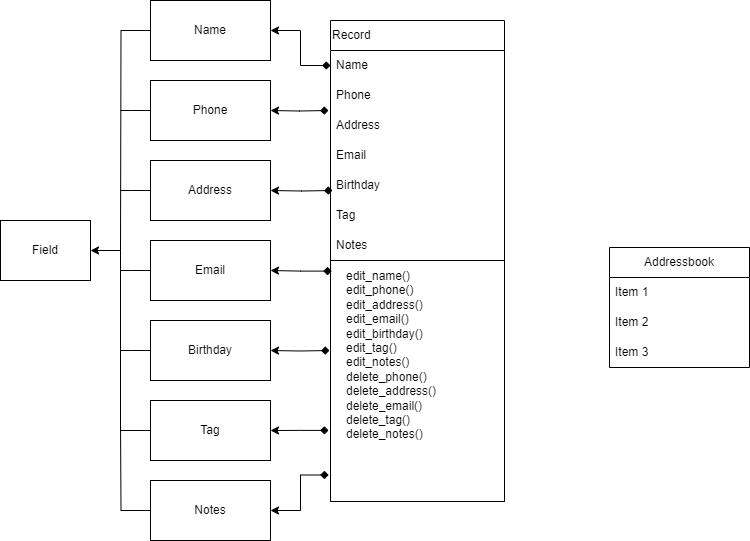

The diagram above was exported from draw.io. Its source (the exported page's mxGraphModel, read from the mxfile embedded in the PNG):
<mxGraphModel dx="1050" dy="1691" grid="0" gridSize="10" guides="1" tooltips="1" connect="1" arrows="1" fold="1" page="1" pageScale="1" pageWidth="827" pageHeight="1169" background="#ffffff" math="0" shadow="0">
  <root>
    <mxCell id="0" />
    <mxCell id="1" parent="0" />
    <mxCell id="NAU6P36tQYYczLVd8k2h-1" value="Field" style="rounded=0;whiteSpace=wrap;html=1;" parent="1" vertex="1">
      <mxGeometry x="10" y="-360" width="90" height="60" as="geometry" />
    </mxCell>
    <mxCell id="NAU6P36tQYYczLVd8k2h-46" style="edgeStyle=orthogonalEdgeStyle;rounded=0;orthogonalLoop=1;jettySize=auto;html=1;endArrow=none;endFill=0;" parent="1" source="NAU6P36tQYYczLVd8k2h-32" edge="1">
      <mxGeometry relative="1" as="geometry">
        <mxPoint x="130" y="-470" as="targetPoint" />
      </mxGeometry>
    </mxCell>
    <mxCell id="NAU6P36tQYYczLVd8k2h-32" value="Phone" style="rounded=0;whiteSpace=wrap;html=1;" parent="1" vertex="1">
      <mxGeometry x="160" y="-500" width="120" height="60" as="geometry" />
    </mxCell>
    <mxCell id="NAU6P36tQYYczLVd8k2h-44" style="edgeStyle=orthogonalEdgeStyle;rounded=0;orthogonalLoop=1;jettySize=auto;html=1;endArrow=none;endFill=0;" parent="1" source="NAU6P36tQYYczLVd8k2h-33" edge="1">
      <mxGeometry relative="1" as="geometry">
        <mxPoint x="130" y="-310" as="targetPoint" />
      </mxGeometry>
    </mxCell>
    <mxCell id="NAU6P36tQYYczLVd8k2h-33" value="Email" style="rounded=0;whiteSpace=wrap;html=1;" parent="1" vertex="1">
      <mxGeometry x="160" y="-340" width="120" height="60" as="geometry" />
    </mxCell>
    <mxCell id="NAU6P36tQYYczLVd8k2h-45" style="edgeStyle=orthogonalEdgeStyle;rounded=0;orthogonalLoop=1;jettySize=auto;html=1;endArrow=none;endFill=0;" parent="1" source="NAU6P36tQYYczLVd8k2h-34" edge="1">
      <mxGeometry relative="1" as="geometry">
        <mxPoint x="130" y="-390" as="targetPoint" />
      </mxGeometry>
    </mxCell>
    <mxCell id="NAU6P36tQYYczLVd8k2h-34" value="Address" style="rounded=0;whiteSpace=wrap;html=1;" parent="1" vertex="1">
      <mxGeometry x="160" y="-420" width="120" height="60" as="geometry" />
    </mxCell>
    <mxCell id="NAU6P36tQYYczLVd8k2h-43" style="edgeStyle=orthogonalEdgeStyle;rounded=0;orthogonalLoop=1;jettySize=auto;html=1;endArrow=none;endFill=0;" parent="1" source="NAU6P36tQYYczLVd8k2h-35" edge="1">
      <mxGeometry relative="1" as="geometry">
        <mxPoint x="130" y="-230" as="targetPoint" />
      </mxGeometry>
    </mxCell>
    <mxCell id="NAU6P36tQYYczLVd8k2h-35" value="Birthday" style="rounded=0;whiteSpace=wrap;html=1;" parent="1" vertex="1">
      <mxGeometry x="160" y="-260" width="120" height="60" as="geometry" />
    </mxCell>
    <mxCell id="NAU6P36tQYYczLVd8k2h-39" style="edgeStyle=orthogonalEdgeStyle;rounded=0;orthogonalLoop=1;jettySize=auto;html=1;entryX=1;entryY=0.5;entryDx=0;entryDy=0;" parent="1" source="NAU6P36tQYYczLVd8k2h-36" target="NAU6P36tQYYczLVd8k2h-1" edge="1">
      <mxGeometry relative="1" as="geometry" />
    </mxCell>
    <mxCell id="NAU6P36tQYYczLVd8k2h-36" value="Tag" style="rounded=0;whiteSpace=wrap;html=1;" parent="1" vertex="1">
      <mxGeometry x="160" y="-180" width="120" height="60" as="geometry" />
    </mxCell>
    <mxCell id="NAU6P36tQYYczLVd8k2h-47" style="edgeStyle=orthogonalEdgeStyle;rounded=0;orthogonalLoop=1;jettySize=auto;html=1;endArrow=none;endFill=0;" parent="1" source="NAU6P36tQYYczLVd8k2h-37" edge="1">
      <mxGeometry relative="1" as="geometry">
        <mxPoint x="130" y="-160" as="targetPoint" />
      </mxGeometry>
    </mxCell>
    <mxCell id="NAU6P36tQYYczLVd8k2h-37" value="Notes" style="rounded=0;whiteSpace=wrap;html=1;" parent="1" vertex="1">
      <mxGeometry x="160" y="-100" width="120" height="60" as="geometry" />
    </mxCell>
    <mxCell id="NAU6P36tQYYczLVd8k2h-42" style="edgeStyle=orthogonalEdgeStyle;rounded=0;orthogonalLoop=1;jettySize=auto;html=1;endArrow=none;endFill=0;" parent="1" source="NAU6P36tQYYczLVd8k2h-38" edge="1">
      <mxGeometry relative="1" as="geometry">
        <mxPoint x="130" y="-330" as="targetPoint" />
      </mxGeometry>
    </mxCell>
    <mxCell id="NAU6P36tQYYczLVd8k2h-38" value="Name" style="rounded=0;whiteSpace=wrap;html=1;" parent="1" vertex="1">
      <mxGeometry x="160" y="-580" width="120" height="60" as="geometry" />
    </mxCell>
    <mxCell id="NAU6P36tQYYczLVd8k2h-48" value="Record" style="swimlane;fontStyle=0;childLayout=stackLayout;horizontal=1;startSize=30;horizontalStack=0;resizeParent=1;resizeParentMax=0;resizeLast=0;collapsible=1;marginBottom=0;whiteSpace=wrap;html=1;align=left;" parent="1" vertex="1">
      <mxGeometry x="340" y="-560" width="174" height="481" as="geometry" />
    </mxCell>
    <mxCell id="NAU6P36tQYYczLVd8k2h-51" value="Name" style="text;strokeColor=none;fillColor=none;align=left;verticalAlign=middle;spacingLeft=4;spacingRight=4;overflow=hidden;points=[[0,0.5],[1,0.5]];portConstraint=eastwest;rotatable=0;whiteSpace=wrap;html=1;" parent="NAU6P36tQYYczLVd8k2h-48" vertex="1">
      <mxGeometry y="30" width="174" height="30" as="geometry" />
    </mxCell>
    <mxCell id="NAU6P36tQYYczLVd8k2h-49" value="Phone" style="text;strokeColor=none;fillColor=none;align=left;verticalAlign=middle;spacingLeft=4;spacingRight=4;overflow=hidden;points=[[0,0.5],[1,0.5]];portConstraint=eastwest;rotatable=0;whiteSpace=wrap;html=1;" parent="NAU6P36tQYYczLVd8k2h-48" vertex="1">
      <mxGeometry y="60" width="174" height="30" as="geometry" />
    </mxCell>
    <mxCell id="NAU6P36tQYYczLVd8k2h-50" value="Address" style="text;strokeColor=none;fillColor=none;align=left;verticalAlign=middle;spacingLeft=4;spacingRight=4;overflow=hidden;points=[[0,0.5],[1,0.5]];portConstraint=eastwest;rotatable=0;whiteSpace=wrap;html=1;" parent="NAU6P36tQYYczLVd8k2h-48" vertex="1">
      <mxGeometry y="90" width="174" height="30" as="geometry" />
    </mxCell>
    <mxCell id="NAU6P36tQYYczLVd8k2h-56" value="Email" style="text;strokeColor=none;fillColor=none;align=left;verticalAlign=middle;spacingLeft=4;spacingRight=4;overflow=hidden;points=[[0,0.5],[1,0.5]];portConstraint=eastwest;rotatable=0;whiteSpace=wrap;html=1;" parent="NAU6P36tQYYczLVd8k2h-48" vertex="1">
      <mxGeometry y="120" width="174" height="30" as="geometry" />
    </mxCell>
    <mxCell id="NAU6P36tQYYczLVd8k2h-57" value="Birthday" style="text;strokeColor=none;fillColor=none;align=left;verticalAlign=middle;spacingLeft=4;spacingRight=4;overflow=hidden;points=[[0,0.5],[1,0.5]];portConstraint=eastwest;rotatable=0;whiteSpace=wrap;html=1;" parent="NAU6P36tQYYczLVd8k2h-48" vertex="1">
      <mxGeometry y="150" width="174" height="30" as="geometry" />
    </mxCell>
    <mxCell id="NAU6P36tQYYczLVd8k2h-58" value="Tag" style="text;strokeColor=none;fillColor=none;align=left;verticalAlign=middle;spacingLeft=4;spacingRight=4;overflow=hidden;points=[[0,0.5],[1,0.5]];portConstraint=eastwest;rotatable=0;whiteSpace=wrap;html=1;" parent="NAU6P36tQYYczLVd8k2h-48" vertex="1">
      <mxGeometry y="180" width="174" height="30" as="geometry" />
    </mxCell>
    <mxCell id="NAU6P36tQYYczLVd8k2h-59" value="Notes" style="text;strokeColor=none;fillColor=none;align=left;verticalAlign=middle;spacingLeft=4;spacingRight=4;overflow=hidden;points=[[0,0.5],[1,0.5]];portConstraint=eastwest;rotatable=0;whiteSpace=wrap;html=1;" parent="NAU6P36tQYYczLVd8k2h-48" vertex="1">
      <mxGeometry y="210" width="174" height="30" as="geometry" />
    </mxCell>
    <mxCell id="NAU6P36tQYYczLVd8k2h-68" value="" style="swimlane;startSize=0;verticalAlign=top;" parent="NAU6P36tQYYczLVd8k2h-48" vertex="1">
      <mxGeometry y="240" width="174" height="241" as="geometry" />
    </mxCell>
    <mxCell id="NAU6P36tQYYczLVd8k2h-69" value="&lt;blockquote style=&quot;margin: 0 0 0 40px; border: none; padding: 0px;&quot;&gt;&lt;/blockquote&gt;&lt;span style=&quot;background-color: initial;&quot;&gt;edit_name()&lt;/span&gt;&lt;br&gt;&lt;blockquote style=&quot;margin: 0px 0px 0px 40px; border: none; padding: 0px; line-height: 120%;&quot;&gt;&lt;/blockquote&gt;&lt;span style=&quot;background-color: initial;&quot;&gt;edit_phone()&lt;/span&gt;&lt;br&gt;&lt;blockquote style=&quot;margin: 0px 0px 0px 40px; border: none; padding: 0px; line-height: 120%;&quot;&gt;&lt;/blockquote&gt;&lt;span style=&quot;background-color: initial;&quot;&gt;edit_address()&lt;/span&gt;&lt;br&gt;&lt;blockquote style=&quot;margin: 0px 0px 0px 40px; border: none; padding: 0px; line-height: 120%;&quot;&gt;&lt;/blockquote&gt;&lt;span style=&quot;background-color: initial;&quot;&gt;edit_email()&lt;/span&gt;&lt;br&gt;&lt;blockquote style=&quot;margin: 0px 0px 0px 40px; border: none; padding: 0px; line-height: 120%;&quot;&gt;&lt;/blockquote&gt;&lt;span style=&quot;background-color: initial;&quot;&gt;edit_birthday()&lt;/span&gt;&lt;br&gt;&lt;blockquote style=&quot;margin: 0px 0px 0px 40px; border: none; padding: 0px; line-height: 120%;&quot;&gt;&lt;/blockquote&gt;&lt;span style=&quot;background-color: initial;&quot;&gt;edit_tag()&lt;/span&gt;&lt;br&gt;&lt;blockquote style=&quot;margin: 0px 0px 0px 40px; border: none; padding: 0px; line-height: 120%;&quot;&gt;&lt;/blockquote&gt;&lt;span style=&quot;background-color: initial;&quot;&gt;edit_notes()&lt;/span&gt;&lt;br&gt;&lt;blockquote style=&quot;margin: 0px 0px 0px 40px; border: none; padding: 0px; line-height: 120%;&quot;&gt;&lt;/blockquote&gt;&lt;span style=&quot;background-color: initial;&quot;&gt;delete_phone()&lt;/span&gt;&lt;br&gt;&lt;blockquote style=&quot;margin: 0px 0px 0px 40px; border: none; padding: 0px; line-height: 120%;&quot;&gt;&lt;/blockquote&gt;&lt;span style=&quot;background-color: initial;&quot;&gt;delete_address()&lt;/span&gt;&lt;br&gt;&lt;blockquote style=&quot;margin: 0px 0px 0px 40px; border: none; padding: 0px; line-height: 120%;&quot;&gt;&lt;/blockquote&gt;&lt;span style=&quot;background-color: initial;&quot;&gt;delete_email()&lt;/span&gt;&lt;br&gt;&lt;blockquote style=&quot;margin: 0px 0px 0px 40px; border: none; padding: 0px; line-height: 120%;&quot;&gt;&lt;/blockquote&gt;&lt;span style=&quot;background-color: initial;&quot;&gt;delete_tag()&lt;/span&gt;&lt;br&gt;&lt;font style=&quot;font-size: 12px;&quot;&gt;&lt;span style=&quot;background-color: initial;&quot;&gt;delete_notes()&lt;/span&gt;&lt;/font&gt;" style="text;html=1;strokeColor=none;fillColor=none;align=left;verticalAlign=top;whiteSpace=wrap;rounded=0;" parent="NAU6P36tQYYczLVd8k2h-68" vertex="1">
      <mxGeometry x="14" y="1.5" width="130" height="238" as="geometry" />
    </mxCell>
    <mxCell id="NAU6P36tQYYczLVd8k2h-52" value="Addressbook" style="swimlane;fontStyle=0;childLayout=stackLayout;horizontal=1;startSize=30;horizontalStack=0;resizeParent=1;resizeParentMax=0;resizeLast=0;collapsible=1;marginBottom=0;whiteSpace=wrap;html=1;" parent="1" vertex="1">
      <mxGeometry x="619" y="-333" width="140" height="120" as="geometry" />
    </mxCell>
    <mxCell id="NAU6P36tQYYczLVd8k2h-53" value="Item 1" style="text;strokeColor=none;fillColor=none;align=left;verticalAlign=middle;spacingLeft=4;spacingRight=4;overflow=hidden;points=[[0,0.5],[1,0.5]];portConstraint=eastwest;rotatable=0;whiteSpace=wrap;html=1;" parent="NAU6P36tQYYczLVd8k2h-52" vertex="1">
      <mxGeometry y="30" width="140" height="30" as="geometry" />
    </mxCell>
    <mxCell id="NAU6P36tQYYczLVd8k2h-54" value="Item 2" style="text;strokeColor=none;fillColor=none;align=left;verticalAlign=middle;spacingLeft=4;spacingRight=4;overflow=hidden;points=[[0,0.5],[1,0.5]];portConstraint=eastwest;rotatable=0;whiteSpace=wrap;html=1;" parent="NAU6P36tQYYczLVd8k2h-52" vertex="1">
      <mxGeometry y="60" width="140" height="30" as="geometry" />
    </mxCell>
    <mxCell id="NAU6P36tQYYczLVd8k2h-55" value="Item 3" style="text;strokeColor=none;fillColor=none;align=left;verticalAlign=middle;spacingLeft=4;spacingRight=4;overflow=hidden;points=[[0,0.5],[1,0.5]];portConstraint=eastwest;rotatable=0;whiteSpace=wrap;html=1;" parent="NAU6P36tQYYczLVd8k2h-52" vertex="1">
      <mxGeometry y="90" width="140" height="30" as="geometry" />
    </mxCell>
    <mxCell id="lpOwYPWke4K2mZExf0RM-1" style="rounded=0;orthogonalLoop=1;jettySize=auto;html=1;edgeStyle=orthogonalEdgeStyle;startArrow=diamond;startFill=1;exitX=-0.011;exitY=0.89;exitDx=0;exitDy=0;exitPerimeter=0;" edge="1" parent="1" source="NAU6P36tQYYczLVd8k2h-68" target="NAU6P36tQYYczLVd8k2h-37">
      <mxGeometry relative="1" as="geometry" />
    </mxCell>
    <mxCell id="lpOwYPWke4K2mZExf0RM-2" style="edgeStyle=orthogonalEdgeStyle;rounded=0;orthogonalLoop=1;jettySize=auto;html=1;entryX=1;entryY=0.5;entryDx=0;entryDy=0;startArrow=diamond;startFill=1;exitX=-0.011;exitY=0.705;exitDx=0;exitDy=0;exitPerimeter=0;" edge="1" parent="1" source="NAU6P36tQYYczLVd8k2h-68" target="NAU6P36tQYYczLVd8k2h-36">
      <mxGeometry relative="1" as="geometry">
        <mxPoint x="338" y="-199" as="sourcePoint" />
      </mxGeometry>
    </mxCell>
    <mxCell id="lpOwYPWke4K2mZExf0RM-4" style="edgeStyle=orthogonalEdgeStyle;rounded=0;orthogonalLoop=1;jettySize=auto;html=1;entryX=1;entryY=0.5;entryDx=0;entryDy=0;startArrow=diamond;startFill=1;" edge="1" parent="1" target="NAU6P36tQYYczLVd8k2h-35">
      <mxGeometry relative="1" as="geometry">
        <mxPoint x="339" y="-230" as="sourcePoint" />
      </mxGeometry>
    </mxCell>
    <mxCell id="lpOwYPWke4K2mZExf0RM-7" style="edgeStyle=orthogonalEdgeStyle;rounded=0;orthogonalLoop=1;jettySize=auto;html=1;entryX=1;entryY=0.5;entryDx=0;entryDy=0;startArrow=diamond;startFill=1;" edge="1" parent="1" target="NAU6P36tQYYczLVd8k2h-34">
      <mxGeometry relative="1" as="geometry">
        <mxPoint x="342" y="-390" as="sourcePoint" />
      </mxGeometry>
    </mxCell>
    <mxCell id="lpOwYPWke4K2mZExf0RM-8" style="edgeStyle=orthogonalEdgeStyle;rounded=0;orthogonalLoop=1;jettySize=auto;html=1;entryX=1;entryY=0.5;entryDx=0;entryDy=0;startArrow=diamond;startFill=1;exitX=0.007;exitY=0.044;exitDx=0;exitDy=0;exitPerimeter=0;" edge="1" parent="1" source="NAU6P36tQYYczLVd8k2h-68" target="NAU6P36tQYYczLVd8k2h-33">
      <mxGeometry relative="1" as="geometry">
        <mxPoint x="342" y="-313" as="sourcePoint" />
        <mxPoint x="290" y="-380" as="targetPoint" />
      </mxGeometry>
    </mxCell>
    <mxCell id="lpOwYPWke4K2mZExf0RM-9" style="edgeStyle=orthogonalEdgeStyle;rounded=0;orthogonalLoop=1;jettySize=auto;html=1;entryX=1;entryY=0.5;entryDx=0;entryDy=0;startArrow=diamond;startFill=1;" edge="1" parent="1" target="NAU6P36tQYYczLVd8k2h-32">
      <mxGeometry relative="1" as="geometry">
        <mxPoint x="338" y="-470" as="sourcePoint" />
        <mxPoint x="290" y="-380" as="targetPoint" />
      </mxGeometry>
    </mxCell>
    <mxCell id="lpOwYPWke4K2mZExf0RM-10" style="edgeStyle=orthogonalEdgeStyle;rounded=0;orthogonalLoop=1;jettySize=auto;html=1;entryX=1;entryY=0.5;entryDx=0;entryDy=0;startArrow=diamond;startFill=1;exitX=0;exitY=0.5;exitDx=0;exitDy=0;" edge="1" parent="1" source="NAU6P36tQYYczLVd8k2h-51" target="NAU6P36tQYYczLVd8k2h-38">
      <mxGeometry relative="1" as="geometry">
        <mxPoint x="348" y="-460" as="sourcePoint" />
        <mxPoint x="290" y="-460" as="targetPoint" />
      </mxGeometry>
    </mxCell>
  </root>
</mxGraphModel>